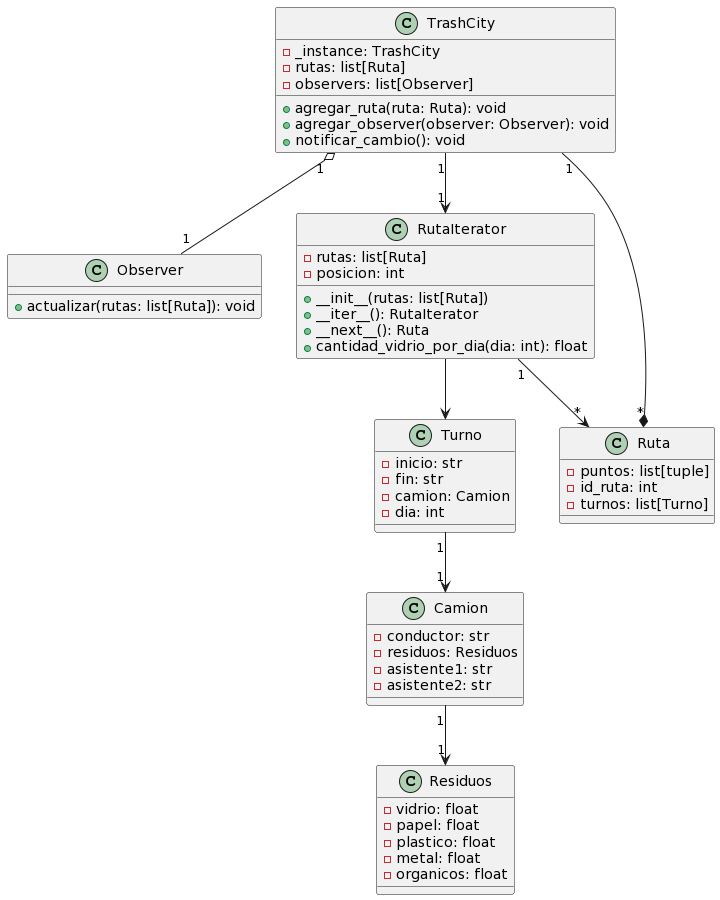

The diagram above was rendered by PlantUML. Its source (embedded in the PNG):
@startuml
class TrashCity {
  - _instance: TrashCity
  - rutas: list[Ruta]
  - observers: list[Observer]
  + agregar_ruta(ruta: Ruta): void
  + agregar_observer(observer: Observer): void
  + notificar_cambio(): void
}

class Observer {
  + actualizar(rutas: list[Ruta]): void
}

class RutaIterator {
  - rutas: list[Ruta]
  - posicion: int
  + __init__(rutas: list[Ruta])
  + __iter__(): RutaIterator
  + __next__(): Ruta
  + cantidad_vidrio_por_dia(dia: int): float
}

class Turno {
  - inicio: str
  - fin: str
  - camion: Camion
  - dia: int
  
}

class Ruta {
  - puntos: list[tuple]
  - id_ruta: int
  - turnos: list[Turno]
  
}

class Camion {
  - conductor: str
  - residuos: Residuos
  - asistente1: str
  - asistente2: str
 
}

class Residuos {
  - vidrio: float
  - papel: float
  - plastico: float
  - metal: float
  - organicos: float
 
}

TrashCity "1"--* "*" Ruta
TrashCity "1"--> "1" RutaIterator
TrashCity"1" o-- "1" Observer
RutaIterator"1" -->"*" Ruta
RutaIterator --> Turno
Turno "1"--> "1" Camion
Camion "1"--> "1" Residuos
@enduml